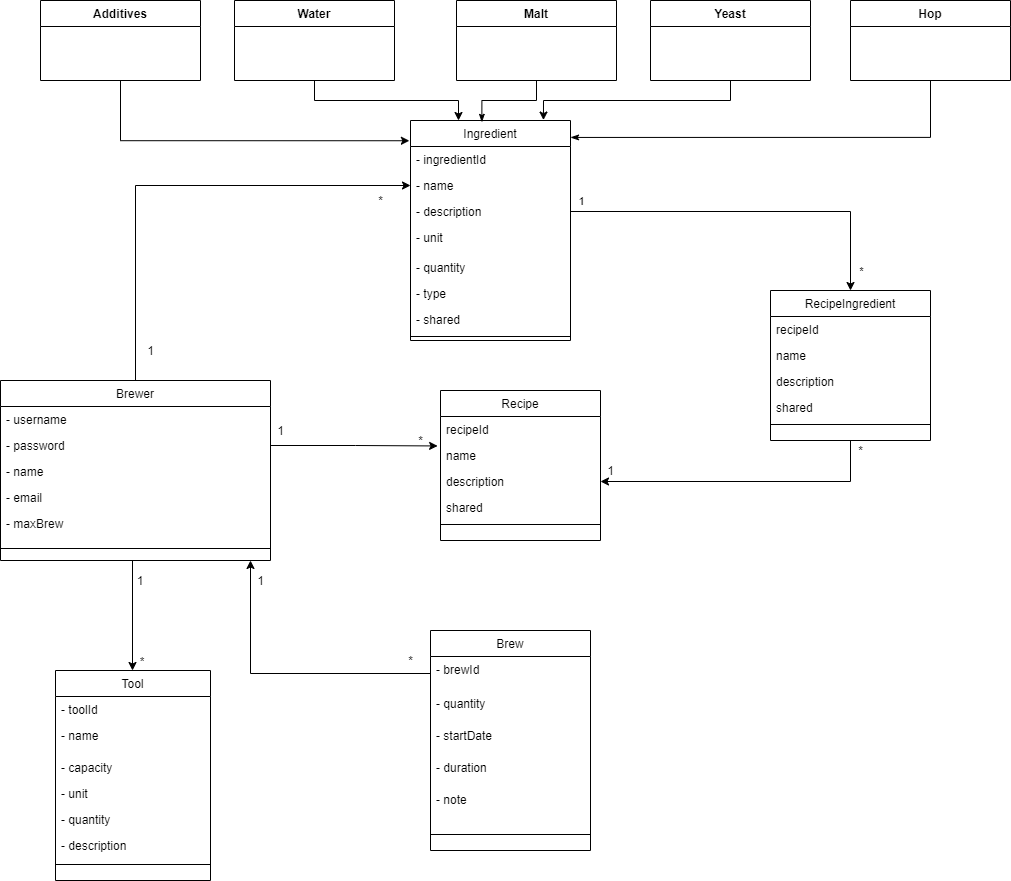

The diagram above was exported from draw.io. Its source (the exported page's mxGraphModel, read from the mxfile embedded in the PNG):
<mxGraphModel dx="811" dy="1709" grid="1" gridSize="10" guides="1" tooltips="1" connect="1" arrows="1" fold="1" page="1" pageScale="1" pageWidth="827" pageHeight="1169" math="0" shadow="0">
  <root>
    <mxCell id="0" />
    <mxCell id="1" parent="0" />
    <mxCell id="bwEsUUqYVzps9Yw8Fc7c-2" style="edgeStyle=orthogonalEdgeStyle;rounded=0;orthogonalLoop=1;jettySize=auto;html=1;exitX=0.5;exitY=1;exitDx=0;exitDy=0;endArrow=classic;endFill=1;" parent="1" source="uTl4pAR_iFhlY6Ous0y5-3" target="uTl4pAR_iFhlY6Ous0y5-41" edge="1">
      <mxGeometry relative="1" as="geometry">
        <Array as="points">
          <mxPoint x="232" y="320" />
        </Array>
      </mxGeometry>
    </mxCell>
    <mxCell id="2v912T_DeiApad7dEOaL-27" style="edgeStyle=orthogonalEdgeStyle;rounded=0;orthogonalLoop=1;jettySize=auto;html=1;exitX=0.5;exitY=0;exitDx=0;exitDy=0;" parent="1" source="uTl4pAR_iFhlY6Ous0y5-3" target="uTl4pAR_iFhlY6Ous0y5-19" edge="1">
      <mxGeometry relative="1" as="geometry" />
    </mxCell>
    <mxCell id="uTl4pAR_iFhlY6Ous0y5-3" value="Brewer" style="swimlane;fontStyle=0;align=center;verticalAlign=top;childLayout=stackLayout;horizontal=1;startSize=26;horizontalStack=0;resizeParent=1;resizeLast=0;collapsible=1;marginBottom=0;rounded=0;shadow=0;strokeWidth=1;" parent="1" vertex="1">
      <mxGeometry x="100" y="140" width="270" height="180" as="geometry">
        <mxRectangle x="230" y="140" width="160" height="26" as="alternateBounds" />
      </mxGeometry>
    </mxCell>
    <mxCell id="uTl4pAR_iFhlY6Ous0y5-4" value="- username" style="text;align=left;verticalAlign=top;spacingLeft=4;spacingRight=4;overflow=hidden;rotatable=0;points=[[0,0.5],[1,0.5]];portConstraint=eastwest;" parent="uTl4pAR_iFhlY6Ous0y5-3" vertex="1">
      <mxGeometry y="26" width="270" height="26" as="geometry" />
    </mxCell>
    <mxCell id="uTl4pAR_iFhlY6Ous0y5-5" value="- password" style="text;align=left;verticalAlign=top;spacingLeft=4;spacingRight=4;overflow=hidden;rotatable=0;points=[[0,0.5],[1,0.5]];portConstraint=eastwest;rounded=0;shadow=0;html=0;" parent="uTl4pAR_iFhlY6Ous0y5-3" vertex="1">
      <mxGeometry y="52" width="270" height="26" as="geometry" />
    </mxCell>
    <mxCell id="2v912T_DeiApad7dEOaL-2" value="- name" style="text;align=left;verticalAlign=top;spacingLeft=4;spacingRight=4;overflow=hidden;rotatable=0;points=[[0,0.5],[1,0.5]];portConstraint=eastwest;rounded=0;shadow=0;html=0;" parent="uTl4pAR_iFhlY6Ous0y5-3" vertex="1">
      <mxGeometry y="78" width="270" height="26" as="geometry" />
    </mxCell>
    <mxCell id="2v912T_DeiApad7dEOaL-1" value="- email" style="text;align=left;verticalAlign=top;spacingLeft=4;spacingRight=4;overflow=hidden;rotatable=0;points=[[0,0.5],[1,0.5]];portConstraint=eastwest;rounded=0;shadow=0;html=0;" parent="uTl4pAR_iFhlY6Ous0y5-3" vertex="1">
      <mxGeometry y="104" width="270" height="26" as="geometry" />
    </mxCell>
    <mxCell id="2v912T_DeiApad7dEOaL-3" value="- maxBrew" style="text;align=left;verticalAlign=top;spacingLeft=4;spacingRight=4;overflow=hidden;rotatable=0;points=[[0,0.5],[1,0.5]];portConstraint=eastwest;rounded=0;shadow=0;html=0;" parent="uTl4pAR_iFhlY6Ous0y5-3" vertex="1">
      <mxGeometry y="130" width="270" height="26" as="geometry" />
    </mxCell>
    <mxCell id="uTl4pAR_iFhlY6Ous0y5-6" value="" style="line;html=1;strokeWidth=1;align=left;verticalAlign=middle;spacingTop=-1;spacingLeft=3;spacingRight=3;rotatable=0;labelPosition=right;points=[];portConstraint=eastwest;" parent="uTl4pAR_iFhlY6Ous0y5-3" vertex="1">
      <mxGeometry y="156" width="270" height="24" as="geometry" />
    </mxCell>
    <mxCell id="uTl4pAR_iFhlY6Ous0y5-9" value="Recipe" style="swimlane;fontStyle=0;align=center;verticalAlign=top;childLayout=stackLayout;horizontal=1;startSize=26;horizontalStack=0;resizeParent=1;resizeLast=0;collapsible=1;marginBottom=0;rounded=0;shadow=0;strokeWidth=1;" parent="1" vertex="1">
      <mxGeometry x="540" y="150" width="160" height="150" as="geometry">
        <mxRectangle x="540" y="150" width="160" height="26" as="alternateBounds" />
      </mxGeometry>
    </mxCell>
    <mxCell id="uTl4pAR_iFhlY6Ous0y5-12" value="recipeId" style="text;align=left;verticalAlign=top;spacingLeft=4;spacingRight=4;overflow=hidden;rotatable=0;points=[[0,0.5],[1,0.5]];portConstraint=eastwest;rounded=0;shadow=0;html=0;" parent="uTl4pAR_iFhlY6Ous0y5-9" vertex="1">
      <mxGeometry y="26" width="160" height="26" as="geometry" />
    </mxCell>
    <mxCell id="uTl4pAR_iFhlY6Ous0y5-10" value="name" style="text;align=left;verticalAlign=top;spacingLeft=4;spacingRight=4;overflow=hidden;rotatable=0;points=[[0,0.5],[1,0.5]];portConstraint=eastwest;" parent="uTl4pAR_iFhlY6Ous0y5-9" vertex="1">
      <mxGeometry y="52" width="160" height="26" as="geometry" />
    </mxCell>
    <mxCell id="vto8xVn_VCJ7iZE5jVle-1" value="description" style="text;align=left;verticalAlign=top;spacingLeft=4;spacingRight=4;overflow=hidden;rotatable=0;points=[[0,0.5],[1,0.5]];portConstraint=eastwest;rounded=0;shadow=0;html=0;" parent="uTl4pAR_iFhlY6Ous0y5-9" vertex="1">
      <mxGeometry y="78" width="160" height="26" as="geometry" />
    </mxCell>
    <mxCell id="uTl4pAR_iFhlY6Ous0y5-11" value="shared" style="text;align=left;verticalAlign=top;spacingLeft=4;spacingRight=4;overflow=hidden;rotatable=0;points=[[0,0.5],[1,0.5]];portConstraint=eastwest;rounded=0;shadow=0;html=0;" parent="uTl4pAR_iFhlY6Ous0y5-9" vertex="1">
      <mxGeometry y="104" width="160" height="26" as="geometry" />
    </mxCell>
    <mxCell id="uTl4pAR_iFhlY6Ous0y5-13" value="" style="line;html=1;strokeWidth=1;align=left;verticalAlign=middle;spacingTop=-1;spacingLeft=3;spacingRight=3;rotatable=0;labelPosition=right;points=[];portConstraint=eastwest;" parent="uTl4pAR_iFhlY6Ous0y5-9" vertex="1">
      <mxGeometry y="130" width="160" height="8" as="geometry" />
    </mxCell>
    <mxCell id="uTl4pAR_iFhlY6Ous0y5-17" value="Ingredient" style="swimlane;fontStyle=0;align=center;verticalAlign=top;childLayout=stackLayout;horizontal=1;startSize=26;horizontalStack=0;resizeParent=1;resizeLast=0;collapsible=1;marginBottom=0;rounded=0;shadow=0;strokeWidth=1;" parent="1" vertex="1">
      <mxGeometry x="510" y="-120" width="160" height="220" as="geometry">
        <mxRectangle x="550" y="140" width="160" height="26" as="alternateBounds" />
      </mxGeometry>
    </mxCell>
    <mxCell id="uTl4pAR_iFhlY6Ous0y5-18" value="- ingredientId" style="text;align=left;verticalAlign=top;spacingLeft=4;spacingRight=4;overflow=hidden;rotatable=0;points=[[0,0.5],[1,0.5]];portConstraint=eastwest;" parent="uTl4pAR_iFhlY6Ous0y5-17" vertex="1">
      <mxGeometry y="26" width="160" height="26" as="geometry" />
    </mxCell>
    <mxCell id="uTl4pAR_iFhlY6Ous0y5-19" value="- name" style="text;align=left;verticalAlign=top;spacingLeft=4;spacingRight=4;overflow=hidden;rotatable=0;points=[[0,0.5],[1,0.5]];portConstraint=eastwest;rounded=0;shadow=0;html=0;" parent="uTl4pAR_iFhlY6Ous0y5-17" vertex="1">
      <mxGeometry y="52" width="160" height="26" as="geometry" />
    </mxCell>
    <mxCell id="uTl4pAR_iFhlY6Ous0y5-20" value="- description" style="text;align=left;verticalAlign=top;spacingLeft=4;spacingRight=4;overflow=hidden;rotatable=0;points=[[0,0.5],[1,0.5]];portConstraint=eastwest;rounded=0;shadow=0;html=0;" parent="uTl4pAR_iFhlY6Ous0y5-17" vertex="1">
      <mxGeometry y="78" width="160" height="26" as="geometry" />
    </mxCell>
    <mxCell id="2v912T_DeiApad7dEOaL-17" value="- unit" style="text;align=left;verticalAlign=top;spacingLeft=4;spacingRight=4;overflow=hidden;rotatable=0;points=[[0,0.5],[1,0.5]];portConstraint=eastwest;rounded=0;shadow=0;html=0;" parent="uTl4pAR_iFhlY6Ous0y5-17" vertex="1">
      <mxGeometry y="104" width="160" height="30" as="geometry" />
    </mxCell>
    <mxCell id="2v912T_DeiApad7dEOaL-16" value="- quantity" style="text;align=left;verticalAlign=top;spacingLeft=4;spacingRight=4;overflow=hidden;rotatable=0;points=[[0,0.5],[1,0.5]];portConstraint=eastwest;rounded=0;shadow=0;html=0;" parent="uTl4pAR_iFhlY6Ous0y5-17" vertex="1">
      <mxGeometry y="134" width="160" height="26" as="geometry" />
    </mxCell>
    <mxCell id="2v912T_DeiApad7dEOaL-18" value="- type" style="text;align=left;verticalAlign=top;spacingLeft=4;spacingRight=4;overflow=hidden;rotatable=0;points=[[0,0.5],[1,0.5]];portConstraint=eastwest;rounded=0;shadow=0;html=0;" parent="uTl4pAR_iFhlY6Ous0y5-17" vertex="1">
      <mxGeometry y="160" width="160" height="26" as="geometry" />
    </mxCell>
    <mxCell id="2v912T_DeiApad7dEOaL-15" value="- shared" style="text;align=left;verticalAlign=top;spacingLeft=4;spacingRight=4;overflow=hidden;rotatable=0;points=[[0,0.5],[1,0.5]];portConstraint=eastwest;rounded=0;shadow=0;html=0;" parent="uTl4pAR_iFhlY6Ous0y5-17" vertex="1">
      <mxGeometry y="186" width="160" height="26" as="geometry" />
    </mxCell>
    <mxCell id="uTl4pAR_iFhlY6Ous0y5-21" value="" style="line;html=1;strokeWidth=1;align=left;verticalAlign=middle;spacingTop=-1;spacingLeft=3;spacingRight=3;rotatable=0;labelPosition=right;points=[];portConstraint=eastwest;" parent="uTl4pAR_iFhlY6Ous0y5-17" vertex="1">
      <mxGeometry y="212" width="160" height="8" as="geometry" />
    </mxCell>
    <mxCell id="uTl4pAR_iFhlY6Ous0y5-22" style="edgeStyle=orthogonalEdgeStyle;rounded=0;orthogonalLoop=1;jettySize=auto;html=1;exitX=0.5;exitY=1;exitDx=0;exitDy=0;entryX=0.446;entryY=0.008;entryDx=0;entryDy=0;entryPerimeter=0;endArrow=classicThin;endFill=1;" parent="1" source="uTl4pAR_iFhlY6Ous0y5-23" target="uTl4pAR_iFhlY6Ous0y5-17" edge="1">
      <mxGeometry relative="1" as="geometry" />
    </mxCell>
    <mxCell id="uTl4pAR_iFhlY6Ous0y5-23" value="Malt" style="swimlane;fontStyle=1;align=center;verticalAlign=top;childLayout=stackLayout;horizontal=1;startSize=26;horizontalStack=0;resizeParent=1;resizeParentMax=0;resizeLast=0;collapsible=1;marginBottom=0;" parent="1" vertex="1">
      <mxGeometry x="556" y="-240" width="160" height="80" as="geometry" />
    </mxCell>
    <mxCell id="uTl4pAR_iFhlY6Ous0y5-24" style="edgeStyle=orthogonalEdgeStyle;rounded=0;orthogonalLoop=1;jettySize=auto;html=1;exitX=0.5;exitY=1;exitDx=0;exitDy=0;entryX=1;entryY=0.077;entryDx=0;entryDy=0;entryPerimeter=0;endArrow=classicThin;endFill=1;" parent="1" source="uTl4pAR_iFhlY6Ous0y5-25" target="uTl4pAR_iFhlY6Ous0y5-17" edge="1">
      <mxGeometry relative="1" as="geometry" />
    </mxCell>
    <mxCell id="uTl4pAR_iFhlY6Ous0y5-25" value="Hop" style="swimlane;fontStyle=1;align=center;verticalAlign=top;childLayout=stackLayout;horizontal=1;startSize=26;horizontalStack=0;resizeParent=1;resizeParentMax=0;resizeLast=0;collapsible=1;marginBottom=0;" parent="1" vertex="1">
      <mxGeometry x="950" y="-240" width="160" height="80" as="geometry" />
    </mxCell>
    <mxCell id="2v912T_DeiApad7dEOaL-19" style="edgeStyle=orthogonalEdgeStyle;rounded=0;orthogonalLoop=1;jettySize=auto;html=1;exitX=0.5;exitY=1;exitDx=0;exitDy=0;entryX=0.831;entryY=-0.002;entryDx=0;entryDy=0;entryPerimeter=0;" parent="1" source="uTl4pAR_iFhlY6Ous0y5-27" target="uTl4pAR_iFhlY6Ous0y5-17" edge="1">
      <mxGeometry relative="1" as="geometry" />
    </mxCell>
    <mxCell id="uTl4pAR_iFhlY6Ous0y5-27" value="Yeast" style="swimlane;fontStyle=1;align=center;verticalAlign=top;childLayout=stackLayout;horizontal=1;startSize=26;horizontalStack=0;resizeParent=1;resizeParentMax=0;resizeLast=0;collapsible=1;marginBottom=0;" parent="1" vertex="1">
      <mxGeometry x="750" y="-240" width="160" height="80" as="geometry" />
    </mxCell>
    <mxCell id="uTl4pAR_iFhlY6Ous0y5-28" style="edgeStyle=orthogonalEdgeStyle;rounded=0;orthogonalLoop=1;jettySize=auto;html=1;exitX=0.5;exitY=1;exitDx=0;exitDy=0;entryX=0.3;entryY=0;entryDx=0;entryDy=0;entryPerimeter=0;endArrow=classic;endFill=1;" parent="1" source="uTl4pAR_iFhlY6Ous0y5-29" target="uTl4pAR_iFhlY6Ous0y5-17" edge="1">
      <mxGeometry relative="1" as="geometry" />
    </mxCell>
    <mxCell id="uTl4pAR_iFhlY6Ous0y5-29" value="Water" style="swimlane;fontStyle=1;align=center;verticalAlign=top;childLayout=stackLayout;horizontal=1;startSize=26;horizontalStack=0;resizeParent=1;resizeParentMax=0;resizeLast=0;collapsible=1;marginBottom=0;" parent="1" vertex="1">
      <mxGeometry x="334" y="-240" width="160" height="80" as="geometry" />
    </mxCell>
    <mxCell id="uTl4pAR_iFhlY6Ous0y5-30" style="edgeStyle=orthogonalEdgeStyle;rounded=0;orthogonalLoop=1;jettySize=auto;html=1;exitX=0.5;exitY=1;exitDx=0;exitDy=0;endArrow=classic;endFill=1;entryX=-0.007;entryY=0.092;entryDx=0;entryDy=0;entryPerimeter=0;" parent="1" source="uTl4pAR_iFhlY6Ous0y5-31" target="uTl4pAR_iFhlY6Ous0y5-17" edge="1">
      <mxGeometry relative="1" as="geometry">
        <Array as="points">
          <mxPoint x="220" y="-100" />
        </Array>
        <mxPoint x="500" y="-100" as="targetPoint" />
      </mxGeometry>
    </mxCell>
    <mxCell id="uTl4pAR_iFhlY6Ous0y5-31" value="Additives" style="swimlane;fontStyle=1;align=center;verticalAlign=top;childLayout=stackLayout;horizontal=1;startSize=26;horizontalStack=0;resizeParent=1;resizeParentMax=0;resizeLast=0;collapsible=1;marginBottom=0;" parent="1" vertex="1">
      <mxGeometry x="140" y="-240" width="160" height="80" as="geometry" />
    </mxCell>
    <mxCell id="uTl4pAR_iFhlY6Ous0y5-41" value="Tool" style="swimlane;fontStyle=0;align=center;verticalAlign=top;childLayout=stackLayout;horizontal=1;startSize=26;horizontalStack=0;resizeParent=1;resizeLast=0;collapsible=1;marginBottom=0;rounded=0;shadow=0;strokeWidth=1;" parent="1" vertex="1">
      <mxGeometry x="155" y="430" width="155" height="210" as="geometry">
        <mxRectangle x="550" y="140" width="160" height="26" as="alternateBounds" />
      </mxGeometry>
    </mxCell>
    <mxCell id="bwEsUUqYVzps9Yw8Fc7c-3" value="- toolId" style="text;align=left;verticalAlign=top;spacingLeft=4;spacingRight=4;overflow=hidden;rotatable=0;points=[[0,0.5],[1,0.5]];portConstraint=eastwest;" parent="uTl4pAR_iFhlY6Ous0y5-41" vertex="1">
      <mxGeometry y="26" width="155" height="26" as="geometry" />
    </mxCell>
    <mxCell id="uTl4pAR_iFhlY6Ous0y5-44" value="- name" style="text;align=left;verticalAlign=top;spacingLeft=4;spacingRight=4;overflow=hidden;rotatable=0;points=[[0,0.5],[1,0.5]];portConstraint=eastwest;rounded=0;shadow=0;html=0;" parent="uTl4pAR_iFhlY6Ous0y5-41" vertex="1">
      <mxGeometry y="52" width="155" height="32" as="geometry" />
    </mxCell>
    <mxCell id="uTl4pAR_iFhlY6Ous0y5-43" value="- capacity" style="text;align=left;verticalAlign=top;spacingLeft=4;spacingRight=4;overflow=hidden;rotatable=0;points=[[0,0.5],[1,0.5]];portConstraint=eastwest;rounded=0;shadow=0;html=0;" parent="uTl4pAR_iFhlY6Ous0y5-41" vertex="1">
      <mxGeometry y="84" width="155" height="26" as="geometry" />
    </mxCell>
    <mxCell id="uTl4pAR_iFhlY6Ous0y5-42" value="- unit" style="text;align=left;verticalAlign=top;spacingLeft=4;spacingRight=4;overflow=hidden;rotatable=0;points=[[0,0.5],[1,0.5]];portConstraint=eastwest;" parent="uTl4pAR_iFhlY6Ous0y5-41" vertex="1">
      <mxGeometry y="110" width="155" height="26" as="geometry" />
    </mxCell>
    <mxCell id="uTl4pAR_iFhlY6Ous0y5-45" value="- quantity" style="text;align=left;verticalAlign=top;spacingLeft=4;spacingRight=4;overflow=hidden;rotatable=0;points=[[0,0.5],[1,0.5]];portConstraint=eastwest;rounded=0;shadow=0;html=0;" parent="uTl4pAR_iFhlY6Ous0y5-41" vertex="1">
      <mxGeometry y="136" width="155" height="26" as="geometry" />
    </mxCell>
    <mxCell id="2v912T_DeiApad7dEOaL-4" value="- description" style="text;align=left;verticalAlign=top;spacingLeft=4;spacingRight=4;overflow=hidden;rotatable=0;points=[[0,0.5],[1,0.5]];portConstraint=eastwest;rounded=0;shadow=0;html=0;" parent="uTl4pAR_iFhlY6Ous0y5-41" vertex="1">
      <mxGeometry y="162" width="155" height="26" as="geometry" />
    </mxCell>
    <mxCell id="uTl4pAR_iFhlY6Ous0y5-46" value="" style="line;html=1;strokeWidth=1;align=left;verticalAlign=middle;spacingTop=-1;spacingLeft=3;spacingRight=3;rotatable=0;labelPosition=right;points=[];portConstraint=eastwest;" parent="uTl4pAR_iFhlY6Ous0y5-41" vertex="1">
      <mxGeometry y="188" width="155" height="12" as="geometry" />
    </mxCell>
    <mxCell id="uTl4pAR_iFhlY6Ous0y5-47" value="Brew" style="swimlane;fontStyle=0;align=center;verticalAlign=top;childLayout=stackLayout;horizontal=1;startSize=26;horizontalStack=0;resizeParent=1;resizeLast=0;collapsible=1;marginBottom=0;rounded=0;shadow=0;strokeWidth=1;" parent="1" vertex="1">
      <mxGeometry x="530" y="390" width="160" height="220" as="geometry">
        <mxRectangle x="550" y="140" width="160" height="26" as="alternateBounds" />
      </mxGeometry>
    </mxCell>
    <mxCell id="bwEsUUqYVzps9Yw8Fc7c-1" value="- brewId" style="text;align=left;verticalAlign=top;spacingLeft=4;spacingRight=4;overflow=hidden;rotatable=0;points=[[0,0.5],[1,0.5]];portConstraint=eastwest;rounded=0;shadow=0;html=0;" parent="uTl4pAR_iFhlY6Ous0y5-47" vertex="1">
      <mxGeometry y="26" width="160" height="34" as="geometry" />
    </mxCell>
    <mxCell id="2v912T_DeiApad7dEOaL-31" value="- quantity" style="text;align=left;verticalAlign=top;spacingLeft=4;spacingRight=4;overflow=hidden;rotatable=0;points=[[0,0.5],[1,0.5]];portConstraint=eastwest;rounded=0;shadow=0;html=0;" parent="uTl4pAR_iFhlY6Ous0y5-47" vertex="1">
      <mxGeometry y="60" width="160" height="32" as="geometry" />
    </mxCell>
    <mxCell id="2v912T_DeiApad7dEOaL-32" value="- startDate" style="text;align=left;verticalAlign=top;spacingLeft=4;spacingRight=4;overflow=hidden;rotatable=0;points=[[0,0.5],[1,0.5]];portConstraint=eastwest;rounded=0;shadow=0;html=0;" parent="uTl4pAR_iFhlY6Ous0y5-47" vertex="1">
      <mxGeometry y="92" width="160" height="32" as="geometry" />
    </mxCell>
    <mxCell id="2v912T_DeiApad7dEOaL-33" value="- duration" style="text;align=left;verticalAlign=top;spacingLeft=4;spacingRight=4;overflow=hidden;rotatable=0;points=[[0,0.5],[1,0.5]];portConstraint=eastwest;rounded=0;shadow=0;html=0;" parent="uTl4pAR_iFhlY6Ous0y5-47" vertex="1">
      <mxGeometry y="124" width="160" height="32" as="geometry" />
    </mxCell>
    <mxCell id="2v912T_DeiApad7dEOaL-34" value="- note" style="text;align=left;verticalAlign=top;spacingLeft=4;spacingRight=4;overflow=hidden;rotatable=0;points=[[0,0.5],[1,0.5]];portConstraint=eastwest;rounded=0;shadow=0;html=0;" parent="uTl4pAR_iFhlY6Ous0y5-47" vertex="1">
      <mxGeometry y="156" width="160" height="32" as="geometry" />
    </mxCell>
    <mxCell id="uTl4pAR_iFhlY6Ous0y5-49" value="" style="line;html=1;strokeWidth=1;align=left;verticalAlign=middle;spacingTop=-1;spacingLeft=3;spacingRight=3;rotatable=0;labelPosition=right;points=[];portConstraint=eastwest;" parent="uTl4pAR_iFhlY6Ous0y5-47" vertex="1">
      <mxGeometry y="188" width="160" height="32" as="geometry" />
    </mxCell>
    <mxCell id="2v912T_DeiApad7dEOaL-5" value="1" style="text;html=1;strokeColor=none;fillColor=none;align=center;verticalAlign=middle;whiteSpace=wrap;rounded=0;" parent="1" vertex="1">
      <mxGeometry x="220" y="330" width="40" height="20" as="geometry" />
    </mxCell>
    <mxCell id="2v912T_DeiApad7dEOaL-6" value="*" style="text;html=1;strokeColor=none;fillColor=none;align=center;verticalAlign=middle;whiteSpace=wrap;rounded=0;" parent="1" vertex="1">
      <mxGeometry x="222" y="411" width="40" height="20" as="geometry" />
    </mxCell>
    <mxCell id="2v912T_DeiApad7dEOaL-30" style="edgeStyle=orthogonalEdgeStyle;rounded=0;orthogonalLoop=1;jettySize=auto;html=1;entryX=1;entryY=0.5;entryDx=0;entryDy=0;" parent="1" source="2v912T_DeiApad7dEOaL-9" target="vto8xVn_VCJ7iZE5jVle-1" edge="1">
      <mxGeometry relative="1" as="geometry" />
    </mxCell>
    <mxCell id="2v912T_DeiApad7dEOaL-9" value="RecipeIngredient" style="swimlane;fontStyle=0;align=center;verticalAlign=top;childLayout=stackLayout;horizontal=1;startSize=26;horizontalStack=0;resizeParent=1;resizeLast=0;collapsible=1;marginBottom=0;rounded=0;shadow=0;strokeWidth=1;" parent="1" vertex="1">
      <mxGeometry x="870" y="50" width="160" height="150" as="geometry">
        <mxRectangle x="540" y="150" width="160" height="26" as="alternateBounds" />
      </mxGeometry>
    </mxCell>
    <mxCell id="2v912T_DeiApad7dEOaL-10" value="recipeId" style="text;align=left;verticalAlign=top;spacingLeft=4;spacingRight=4;overflow=hidden;rotatable=0;points=[[0,0.5],[1,0.5]];portConstraint=eastwest;rounded=0;shadow=0;html=0;" parent="2v912T_DeiApad7dEOaL-9" vertex="1">
      <mxGeometry y="26" width="160" height="26" as="geometry" />
    </mxCell>
    <mxCell id="2v912T_DeiApad7dEOaL-11" value="name" style="text;align=left;verticalAlign=top;spacingLeft=4;spacingRight=4;overflow=hidden;rotatable=0;points=[[0,0.5],[1,0.5]];portConstraint=eastwest;" parent="2v912T_DeiApad7dEOaL-9" vertex="1">
      <mxGeometry y="52" width="160" height="26" as="geometry" />
    </mxCell>
    <mxCell id="2v912T_DeiApad7dEOaL-12" value="description" style="text;align=left;verticalAlign=top;spacingLeft=4;spacingRight=4;overflow=hidden;rotatable=0;points=[[0,0.5],[1,0.5]];portConstraint=eastwest;rounded=0;shadow=0;html=0;" parent="2v912T_DeiApad7dEOaL-9" vertex="1">
      <mxGeometry y="78" width="160" height="26" as="geometry" />
    </mxCell>
    <mxCell id="2v912T_DeiApad7dEOaL-13" value="shared" style="text;align=left;verticalAlign=top;spacingLeft=4;spacingRight=4;overflow=hidden;rotatable=0;points=[[0,0.5],[1,0.5]];portConstraint=eastwest;rounded=0;shadow=0;html=0;" parent="2v912T_DeiApad7dEOaL-9" vertex="1">
      <mxGeometry y="104" width="160" height="26" as="geometry" />
    </mxCell>
    <mxCell id="2v912T_DeiApad7dEOaL-14" value="" style="line;html=1;strokeWidth=1;align=left;verticalAlign=middle;spacingTop=-1;spacingLeft=3;spacingRight=3;rotatable=0;labelPosition=right;points=[];portConstraint=eastwest;" parent="2v912T_DeiApad7dEOaL-9" vertex="1">
      <mxGeometry y="130" width="160" height="8" as="geometry" />
    </mxCell>
    <mxCell id="2v912T_DeiApad7dEOaL-20" style="edgeStyle=orthogonalEdgeStyle;rounded=0;orthogonalLoop=1;jettySize=auto;html=1;exitX=1;exitY=0.5;exitDx=0;exitDy=0;entryX=0.5;entryY=0;entryDx=0;entryDy=0;" parent="1" source="uTl4pAR_iFhlY6Ous0y5-20" target="2v912T_DeiApad7dEOaL-9" edge="1">
      <mxGeometry relative="1" as="geometry" />
    </mxCell>
    <mxCell id="2v912T_DeiApad7dEOaL-22" value="1" style="edgeLabel;html=1;align=center;verticalAlign=middle;resizable=0;points=[];" parent="2v912T_DeiApad7dEOaL-20" vertex="1" connectable="0">
      <mxGeometry x="-0.8577" y="1" relative="1" as="geometry">
        <mxPoint x="-15.71" y="-10" as="offset" />
      </mxGeometry>
    </mxCell>
    <mxCell id="2v912T_DeiApad7dEOaL-23" value="*" style="edgeLabel;html=1;align=center;verticalAlign=middle;resizable=0;points=[];" parent="2v912T_DeiApad7dEOaL-20" vertex="1" connectable="0">
      <mxGeometry x="0.8641" relative="1" as="geometry">
        <mxPoint x="10" y="4.71" as="offset" />
      </mxGeometry>
    </mxCell>
    <mxCell id="2v912T_DeiApad7dEOaL-25" value="*" style="text;html=1;align=center;verticalAlign=middle;resizable=0;points=[];autosize=1;" parent="1" vertex="1">
      <mxGeometry x="470" y="-50" width="20" height="20" as="geometry" />
    </mxCell>
    <mxCell id="2v912T_DeiApad7dEOaL-26" value="1" style="text;html=1;align=center;verticalAlign=middle;resizable=0;points=[];autosize=1;" parent="1" vertex="1">
      <mxGeometry x="240" y="100" width="20" height="20" as="geometry" />
    </mxCell>
    <mxCell id="2v912T_DeiApad7dEOaL-28" value="*" style="text;html=1;align=center;verticalAlign=middle;resizable=0;points=[];autosize=1;" parent="1" vertex="1">
      <mxGeometry x="950" y="200" width="20" height="20" as="geometry" />
    </mxCell>
    <mxCell id="2v912T_DeiApad7dEOaL-29" value="1" style="text;html=1;align=center;verticalAlign=middle;resizable=0;points=[];autosize=1;" parent="1" vertex="1">
      <mxGeometry x="700" y="220" width="20" height="20" as="geometry" />
    </mxCell>
    <mxCell id="2v912T_DeiApad7dEOaL-35" style="edgeStyle=orthogonalEdgeStyle;rounded=0;orthogonalLoop=1;jettySize=auto;html=1;exitX=0;exitY=0.5;exitDx=0;exitDy=0;" parent="1" source="bwEsUUqYVzps9Yw8Fc7c-1" edge="1">
      <mxGeometry relative="1" as="geometry">
        <mxPoint x="350" y="320" as="targetPoint" />
      </mxGeometry>
    </mxCell>
    <mxCell id="2v912T_DeiApad7dEOaL-36" value="*" style="text;html=1;align=center;verticalAlign=middle;resizable=0;points=[];autosize=1;" parent="1" vertex="1">
      <mxGeometry x="500" y="410" width="20" height="20" as="geometry" />
    </mxCell>
    <mxCell id="2v912T_DeiApad7dEOaL-37" value="1" style="text;html=1;align=center;verticalAlign=middle;resizable=0;points=[];autosize=1;" parent="1" vertex="1">
      <mxGeometry x="350" y="330" width="20" height="20" as="geometry" />
    </mxCell>
    <mxCell id="6WARTNRuOfrH5SSuMXg6-2" style="edgeStyle=orthogonalEdgeStyle;rounded=0;orthogonalLoop=1;jettySize=auto;html=1;exitX=1;exitY=0.5;exitDx=0;exitDy=0;entryX=-0.018;entryY=0.133;entryDx=0;entryDy=0;entryPerimeter=0;endArrow=classic;endFill=1;" parent="1" source="uTl4pAR_iFhlY6Ous0y5-5" target="uTl4pAR_iFhlY6Ous0y5-10" edge="1">
      <mxGeometry relative="1" as="geometry" />
    </mxCell>
    <mxCell id="6WARTNRuOfrH5SSuMXg6-4" value="1" style="text;html=1;align=center;verticalAlign=middle;resizable=0;points=[];autosize=1;" parent="1" vertex="1">
      <mxGeometry x="370" y="180" width="20" height="20" as="geometry" />
    </mxCell>
    <mxCell id="6WARTNRuOfrH5SSuMXg6-5" value="*" style="text;html=1;align=center;verticalAlign=middle;resizable=0;points=[];autosize=1;" parent="1" vertex="1">
      <mxGeometry x="510" y="190" width="20" height="20" as="geometry" />
    </mxCell>
  </root>
</mxGraphModel>